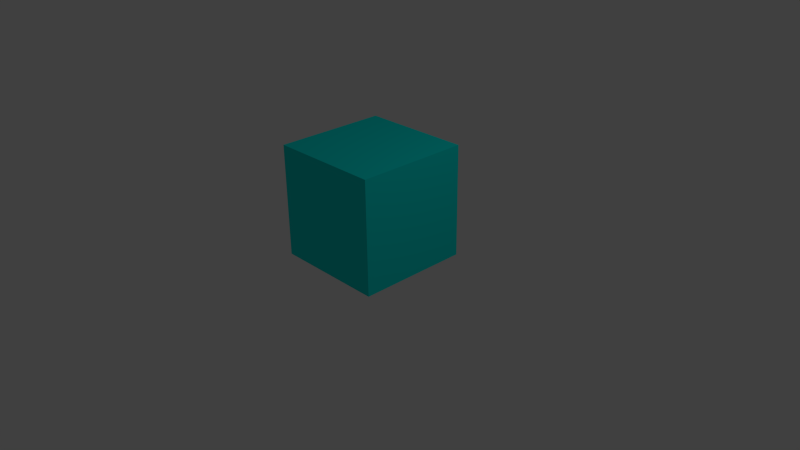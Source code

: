 # Source: wall.blend  (saved by Blender 2.71.0; exported with 4.5.12 LTS)
import bpy
from mathutils import Matrix  # noqa: F401  (used for matrix-valued properties, if any)

bpy.ops.wm.read_factory_settings(use_empty=True)
scene = bpy.context.scene
scene.name = 'Scene'

# ---- collections
col_collection_1 = bpy.data.collections.new('Collection 1'); scene.collection.children.link(col_collection_1)

# ---- materials (node trees are filled in below, after node groups)
mat_material = bpy.data.materials.new('Material')
mat_material.alpha_threshold = 0.0
mat_material.use_transparent_shadow = False
mat_material.diffuse_color = (0.00278, 0.8, 0.7547, 1.0)
mat_material.roughness = 0.5
mat_material.line_color = (0.0, 0.0, 0.0, 1.0)

# ---- material node trees

# ---- world
world_world = bpy.data.worlds.new('World'); scene.world = world_world
world_world.color = (0.05088, 0.05088, 0.05088)
world_world.use_sun_shadow = False
world_world.sun_shadow_jitter_overblur = 0.0
world_world.cycles.sampling_method = 'MANUAL'
world_world.cycles.sample_map_resolution = 256

# ---- cameras
cam_camera = bpy.data.cameras.new('Camera')
cam_camera.clip_end = 100.0
cam_camera.lens = 35.0
cam_camera.sensor_width = 32.0
cam_camera.sensor_height = 18.0
cam_camera.ortho_scale = 7.314
cam_camera.dof.focus_distance = 0.0
cam_camera.dof.aperture_fstop = 128.0

# ---- lights
light_lamp = bpy.data.lights.new('Lamp', 'POINT')
light_lamp.transmission_factor = 0.0
light_lamp.cutoff_distance = 30.0
light_lamp.energy = 100.0
light_lamp.shadow_buffer_clip_start = 1.001
light_lamp.shadow_soft_size = 0.1
light_lamp.shadow_maximum_resolution = 0.006
light_lamp.use_absolute_resolution = True
light_lamp.cycles.use_multiple_importance_sampling = False

# ---- meshes
me_cube = bpy.data.meshes.new('Cube')
me_cube.from_pydata([(1.0, 1.0, -1.0), (1.0, -1.0, -1.0), (-1.0, -1.0, -1.0), (-1.0, 1.0, -1.0), (1.0, 1.0, 1.0), (1.0, -1.0, 1.0), (-1.0, -1.0, 1.0), (-1.0, 1.0, 1.0)], [], [(0, 1, 2, 3), (4, 7, 6, 5), (0, 4, 5, 1), (1, 5, 6, 2), (2, 6, 7, 3), (4, 0, 3, 7)])
me_cube.materials.append(mat_material)
me_cube.use_remesh_preserve_volume = False
me_cube.use_remesh_preserve_attributes = False
me_cube.use_mirror_vertex_groups = False
me_cube.update()

# ---- objects
ob_cube = bpy.data.objects.new('Cube', me_cube)
ob_lamp = bpy.data.objects.new('Lamp', light_lamp)
ob_camera = bpy.data.objects.new('Camera', cam_camera)

# ---- transforms, parenting, visibility, modifiers, constraints
ob_cube.location = (0.0, 0.0, 0.75)
ob_cube.scale = (0.75, 0.75, 0.75)
ob_cube.lock_rotations_4d = False
ob_cube.empty_display_type = 'ARROWS'
ob_cube.lineart.crease_threshold = 0.0
ob_lamp.location = (4.076, 1.005, 5.904)
ob_lamp.rotation_euler = (0.6503, 0.05522, 1.866)
ob_lamp.lock_rotations_4d = False
ob_lamp.empty_display_type = 'ARROWS'
ob_lamp.color = (0.0, 0.0, 0.0, 0.0)
ob_lamp.lineart.crease_threshold = 0.0
ob_camera.location = (7.481, -6.508, 5.344)
ob_camera.rotation_euler = (1.109, 0.01082, 0.8149)
ob_camera.lock_rotations_4d = False
ob_camera.empty_display_type = 'ARROWS'
ob_camera.color = (0.0, 0.0, 0.0, 0.0)
ob_camera.display_type = 'WIRE'
ob_camera.lineart.crease_threshold = 0.0

# ---- collection membership
col_collection_1.objects.link(ob_cube)
col_collection_1.objects.link(ob_lamp)
col_collection_1.objects.link(ob_camera)

# ---- scene / render settings (as saved in the file)
scene.camera = ob_camera
scene.frame_start = 1; scene.frame_end = 250; scene.frame_set(1)
scene.render.engine = 'BLENDER_EEVEE_NEXT'
scene.render.resolution_percentage = 50
scene.render.dither_intensity = 0.0
scene.cycles.use_denoising = False
scene.cycles.samples = 10
scene.cycles.sampling_pattern = 'TABULATED_SOBOL'
scene.cycles.light_sampling_threshold = 0.0
scene.cycles.use_adaptive_sampling = False
scene.cycles.use_light_tree = False
scene.cycles.blur_glossy = 0.0
scene.cycles.volume_bounces = 1
scene.cycles.pixel_filter_type = 'GAUSSIAN'
scene.cycles.sample_clamp_indirect = 0.0
scene.view_settings.view_transform = 'Standard'
bpy.context.view_layer.update()
